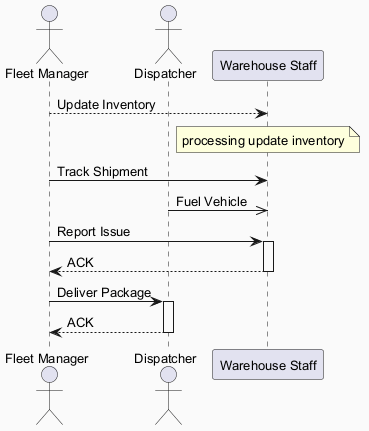

The diagram above was rendered by PlantUML. Its source (embedded in the PNG):
@startuml
skinparam backgroundColor #FAFAFA
skinparam classBackgroundColor #FFF3E0
skinparam classBorderColor #E65100
skinparam defaultFontSize 13
actor "Fleet Manager" as FM
actor "Dispatcher" as D
participant "Warehouse Staff" as WS
FM --> WS : Update Inventory
note over WS : processing update inventory
FM -> WS : Track Shipment
D ->> WS : Fuel Vehicle
FM -> WS : Report Issue
activate WS
WS --> FM : ACK
deactivate WS
FM -> D : Deliver Package
activate D
D --> FM : ACK
deactivate D
@enduml